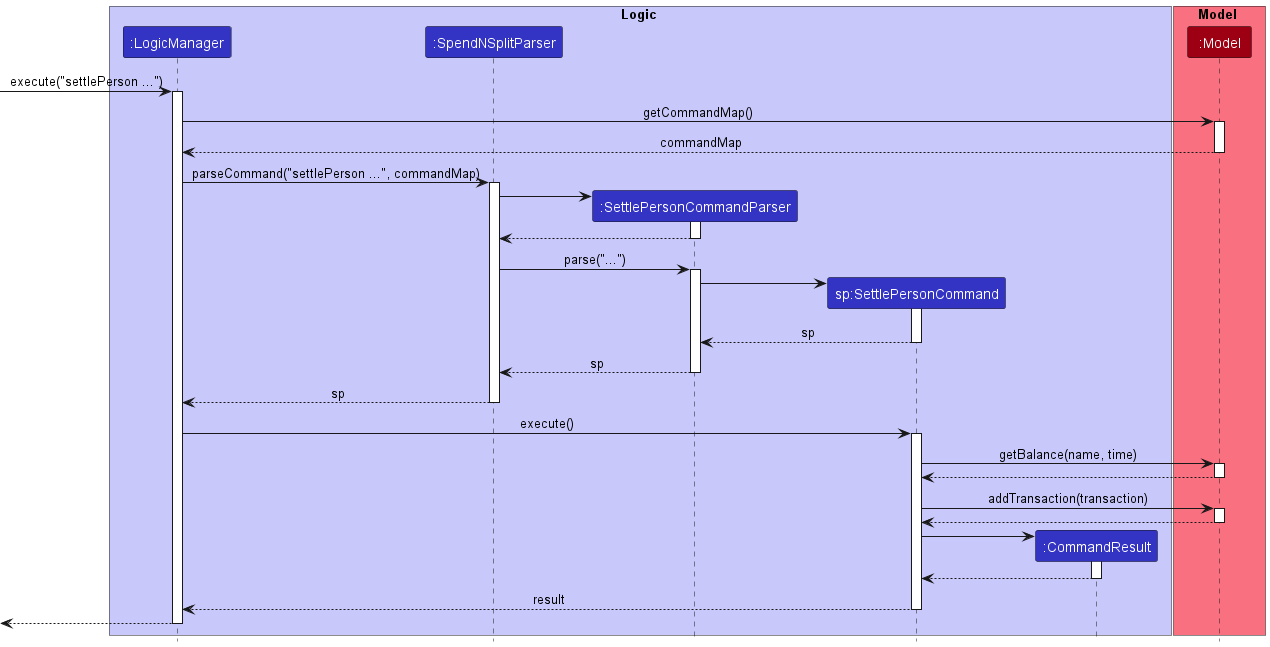

The diagram above was rendered by PlantUML. Its source (embedded in the PNG):
@startuml
!include style.puml
skinparam ArrowFontStyle plain

box Logic LOGIC_COLOR_T1
participant ":LogicManager" as LogicManager LOGIC_COLOR
participant ":SpendNSplitParser" as SpendNSplitParser LOGIC_COLOR
participant ":SettlePersonCommandParser" as SettlePersonCommandParser LOGIC_COLOR
participant "sp:SettlePersonCommand" as SettlePersonCommand LOGIC_COLOR
participant ":CommandResult" as CommandResult LOGIC_COLOR
end box

box Model MODEL_COLOR_T1
participant ":Model" as Model MODEL_COLOR
end box

[-> LogicManager : execute("settlePerson ...")
activate LogicManager

LogicManager -> Model : getCommandMap()
activate Model
Model --> LogicManager : commandMap
deactivate Model

LogicManager -> SpendNSplitParser : parseCommand("settlePerson ...", commandMap)
activate SpendNSplitParser

create SettlePersonCommandParser
SpendNSplitParser -> SettlePersonCommandParser
activate SettlePersonCommandParser

SettlePersonCommandParser --> SpendNSplitParser
deactivate SettlePersonCommandParser

SpendNSplitParser -> SettlePersonCommandParser : parse("...")
activate SettlePersonCommandParser

create SettlePersonCommand
SettlePersonCommandParser -> SettlePersonCommand
activate SettlePersonCommand

SettlePersonCommand --> SettlePersonCommandParser : sp
deactivate SettlePersonCommand

SettlePersonCommandParser --> SpendNSplitParser : sp
deactivate SettlePersonCommandParser

SpendNSplitParser --> LogicManager : sp
deactivate SpendNSplitParser

LogicManager -> SettlePersonCommand : execute()
activate SettlePersonCommand

SettlePersonCommand -> Model : getBalance(name, time)
activate Model

Model --> SettlePersonCommand
deactivate Model

SettlePersonCommand -> Model : addTransaction(transaction)
activate Model

Model --> SettlePersonCommand
deactivate Model

create CommandResult
SettlePersonCommand -> CommandResult
activate CommandResult

CommandResult --> SettlePersonCommand
deactivate CommandResult

SettlePersonCommand --> LogicManager : result
deactivate SettlePersonCommand

[<--LogicManager
deactivate LogicManager
@enduml